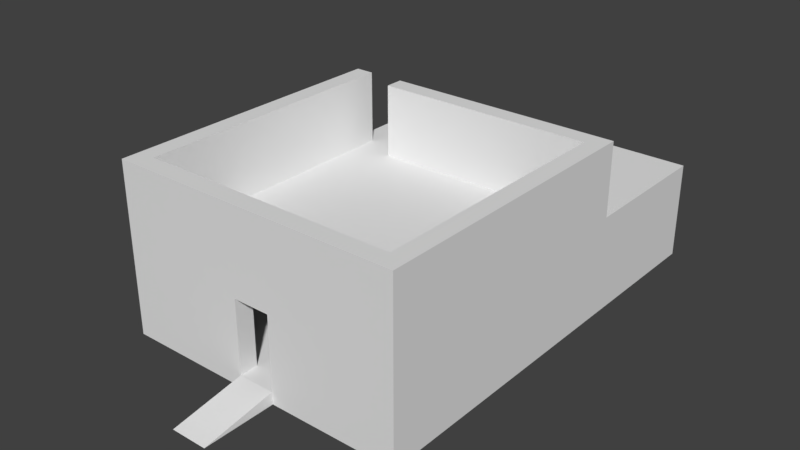 # Source: house2.blend  (saved by Blender 2.79.0; exported with 4.5.12 LTS)
import bpy
from mathutils import Matrix  # noqa: F401  (used for matrix-valued properties, if any)

bpy.ops.wm.read_factory_settings(use_empty=True)
scene = bpy.context.scene
scene.name = 'Scene'

# ---- collections
col_collection_1 = bpy.data.collections.new('Collection 1'); scene.collection.children.link(col_collection_1)

# ---- materials (node trees are filled in below, after node groups)
mat_material = bpy.data.materials.new('Material')
mat_material.alpha_threshold = 0.0
mat_material.use_transparent_shadow = False
mat_material.roughness = 0.5
mat_material.line_color = (0.0, 0.0, 0.0, 1.0)

# ---- material node trees

# ---- world
world_world = bpy.data.worlds.new('World'); scene.world = world_world
world_world.color = (0.05088, 0.05088, 0.05088)
world_world.use_sun_shadow = False
world_world.sun_shadow_jitter_overblur = 0.0
world_world.cycles.sampling_method = 'MANUAL'

# ---- meshes
me_cube = bpy.data.meshes.new('Cube')
me_cube.from_pydata([(11.64, -12.73, -1.0), (-12.36, -12.73, -1.0), (11.64, -12.73, 0.0), (-12.36, -12.73, 0.0), (-1.861, -12.73, 0.0), (4.139, -11.23, 0.0), (-10.86, 9.77, 0.0), (10.14, 9.769, 0.0), (10.14, -11.23, 0.0), (-1.861, -11.23, 0.0), (7.139, -11.23, 0.0), (1.139, -11.23, 0.0), (-10.86, -11.23, 0.0), (1.139, -12.73, 6.0), (-1.861, -11.23, 6.0), (-7.861, -11.23, 6.0), (-10.86, 9.77, 6.0), (7.139, 9.77, 6.0), (10.14, 9.769, 6.0), (10.14, 6.769, 6.0), (7.139, -11.23, 6.0), (1.139, -11.23, 6.0), (-10.86, -11.23, 6.0), (1.139, -12.73, -1.0), (-1.861, -12.73, -1.0), (1.139, -12.73, 0.0), (1.139, -18.73, -1.0), (-1.861, -18.73, -1.0), (11.64, 11.27, 7.0), (-7.861, 11.27, 7.0), (-10.86, 11.27, 7.0), (-12.36, 11.27, 7.0), (7.139, -11.23, 1.0), (-10.86, 9.77, 7.0), (-7.861, 9.77, 7.0), (7.139, 9.77, 7.0), (10.14, 9.769, 7.0), (10.14, 6.769, 7.0), (7.139, -11.23, 7.0), (-10.86, -11.23, 7.0), (10.14, -11.23, 1.0), (10.14, -8.231, 1.0), (10.14, -8.231, -2.384e-06), (7.139, -8.23, -2.384e-06), (7.139, -8.23, 1.0), (-1.861, -12.73, 6.0), (4.139, -8.23, -2.384e-06), (7.139, 6.769, 7.0), (7.139, 6.77, 6.0), (-1.861, -12.73, 13.0), (11.64, -12.73, 13.0), (-10.86, 11.27, 13.0), (-12.36, 11.27, 13.0), (-10.86, -12.73, 13.0), (-12.36, -12.73, 13.0), (10.14, 11.27, 13.0), (10.14, -12.73, 13.0), (1.139, -12.73, 13.0), (-7.861, 11.27, 13.0), (11.64, 11.27, 13.0), (-7.861, 9.77, 13.0), (10.14, 9.769, 13.0), (10.14, -11.23, 13.0), (-10.86, -11.23, 13.0), (-12.36, 23.27, 7.0), (11.64, 23.27, -1.0), (-12.36, 23.27, -1.0), (11.64, 23.27, 7.0)], [], [(1, 66, 65, 0, 23, 24), (0, 2, 25, 23), (9, 12, 22, 15, 14), (14, 15, 22, 16, 17, 48, 20, 21), (6, 7, 18, 17, 16), (6, 12, 9, 11, 5, 10, 8, 42, 7), (21, 13, 45, 14), (29, 30, 33, 34), (9, 14, 45, 4), (38, 62, 8), (11, 9, 4, 25), (17, 18, 19, 48), (21, 11, 25, 13), (6, 16, 22, 12), (48, 19, 42, 43), (26, 25, 4, 27), (4, 24, 27), (24, 4, 3, 1), (23, 25, 26), (24, 23, 26, 27), (66, 64, 67, 65), (13, 57, 49, 45), (29, 58, 55, 59, 28), (34, 35, 36, 61, 60), (33, 30, 51, 63, 39), (41, 44, 32, 40), (47, 48, 43, 44), (64, 31, 30, 29, 28, 67), (19, 18, 7), (37, 47, 44, 41), (34, 33, 39, 38, 47, 35), (32, 44, 46, 5), (44, 43, 46), (36, 35, 47, 37), (48, 47, 38, 20), (52, 54, 53, 63, 51), (58, 60, 61, 55), (59, 55, 61, 62, 56, 50), (62, 63, 53, 49, 57, 56), (29, 34, 60, 58), (50, 2, 0, 65, 67, 28, 59), (30, 31, 52, 51), (4, 45, 49, 53, 54, 3), (57, 13, 25, 2, 50, 56), (31, 64, 66, 1, 3, 54, 52), (42, 8, 62), (62, 61, 37), (61, 36, 37), (7, 42, 19), (42, 62, 37), (19, 42, 37), (5, 11, 21), (5, 21, 20), (8, 10, 20), (10, 5, 20), (39, 63, 38), (63, 62, 38), (20, 38, 8)])
_uv = me_cube.uv_layers.new(name='UVMap')
_uv.uv.foreach_set('vector', [0.9921, -0.003402, 0.9898, 0.9829, -0.03403, 0.9819, -0.02894, 0.003928, 0.3889, -0.001441, 0.5525, -0.004197, 1.298, 0.01755, 1.298, 0.08296, 0.6116, 0.08296, 0.6116, 0.01755, -1.228, 0.001974, -0.755, 0.001973, -0.755, 0.3176, -0.9128, 0.3176, -1.228, 0.3176, 0.6549, 1.192, 0.6927, 1.193, 1.028, 1.19, 1.025, 0.3014, 0.276, 0.3054, 0.2769, 0.4325, 0.2678, 1.194, 0.6172, 1.193, 0.3496, 0.001971, 1.454, 0.001969, 1.454, 0.3176, 1.296, 0.3176, 0.3496, 0.3176, 1.183, 0.8693, 0.1793, 0.8693, 0.1793, 0.4391, 0.1793, 0.2957, 0.1793, 0.1523, 0.1793, 0.008897, 0.1793, -0.1345, 0.3227, -0.1345, 1.183, -0.1345, 1.35, 0.4396, 1.386, 0.4396, 1.386, 0.5604, 1.349, 0.5604, 0.9103, 0.2437, 1.024, 0.2446, 1.024, 0.3016, 0.9098, 0.3006, -1.228, 0.001974, -1.228, 0.3176, -1.307, 0.3176, -1.307, 0.001974, 1.044, 0.4906, 0.8907, 0.7969, 0.8907, 0.1333, 0.1793, 0.2957, 0.1793, 0.4391, 0.1076, 0.4391, 0.1076, 0.2957, 0.276, 0.3054, 0.4374, 0.3051, 0.4365, 0.4312, 0.2769, 0.4325, 1.35, 0.4396, 1.35, 0.1333, 1.386, 0.1332, 1.386, 0.4396, 0.3496, 0.001971, 0.3496, 0.3176, -0.755, 0.3176, -0.755, 0.001973, 0.2769, 0.4325, 0.4365, 0.4312, 0.4329, 1.098, 0.2703, 1.1, -0.1831, 0.2957, 0.1076, 0.2957, 0.1076, 0.4391, -0.1831, 0.4391, 0.1076, 0.4391, 0.09979, 0.4862, -0.1831, 0.4391, 0.4154, 0.01755, 0.4154, 0.08296, -0.2714, 0.08296, -0.2714, 0.01755, 0.09979, 0.2485, 0.1076, 0.2957, -0.1831, 0.2957, 0.5525, -0.004197, 0.3889, -0.001441, 0.3834, -0.3286, 0.547, -0.3313, -2.626, 0.01757, -2.626, 0.5408, -4.196, 0.5408, -4.196, 0.01757, 0.6116, 0.4754, 0.6116, 0.9332, 0.4154, 0.9332, 0.4154, 0.4754, -1.177, 0.4906, -1.177, 0.7969, -2.096, 0.7969, -2.172, 0.7969, -2.172, 0.4906, -1.1, 0.4906, -0.3344, 0.4906, -0.1813, 0.4906, -0.1813, 0.7969, -1.1, 0.7969, 3.035, 0.4906, 3.111, 0.4906, 3.111, 0.7969, 1.963, 0.7969, 1.963, 0.4906, 0.09296, 1.1, 0.2171, 1.101, 0.2163, 1.217, 0.09315, 1.219, 0.2208, 0.4351, 0.2769, 0.4325, 0.2703, 1.1, 0.2171, 1.101, 1.133, -0.366, 1.138, 0.2416, 1.024, 0.2446, 0.9103, 0.2437, -0.07711, 0.2525, -0.08256, -0.3551, 1.612, 0.3176, 1.454, 0.3176, 1.454, 0.001969, 0.08306, 0.4365, 0.2208, 0.4351, 0.2171, 1.101, 0.09296, 1.1, 0.9098, 0.3006, 1.024, 0.3016, 1.028, 1.192, 0.2184, 1.195, 0.2208, 0.4351, 0.2285, 0.3027, 0.2163, 1.217, 0.2171, 1.101, 0.3537, 1.143, 0.3038, 1.247, 0.2171, 1.101, 0.2703, 1.1, 0.3537, 1.143, 0.07949, 0.2988, 0.2285, 0.3027, 0.2208, 0.4351, 0.08306, 0.4365, 0.2769, 0.4325, 0.2208, 0.4351, 0.2184, 1.195, 0.2678, 1.194, 9.998e-05, 0.9996, 0.0004444, 9.998e-05, 0.06291, 0.0001214, 0.06289, 0.06259, 0.06257, 0.9996, 0.1875, 0.9996, 0.1875, 0.9372, 0.9371, 0.9374, 0.9371, 0.9999, 0.9996, 0.9999, 0.9371, 0.9999, 0.9371, 0.9374, 0.9374, 0.06289, 0.9374, 0.0004229, 0.9999, 0.0004444, 0.9374, 0.06289, 0.06289, 0.06259, 0.06291, 0.0001214, 0.4377, 0.0002505, 0.5626, 0.0002937, 0.9374, 0.0004229, -1.177, 0.4906, -1.1, 0.4906, -1.1, 0.7969, -1.177, 0.7969, 1.298, 0.9332, 1.298, 0.08296, 1.298, 0.01755, 3.653, 0.01755, 3.653, 0.5408, 2.868, 0.5408, 2.868, 0.9332, 3.111, 0.4906, 3.188, 0.4906, 3.188, 0.7969, 3.111, 0.7969, 0.4154, 0.08296, 0.4154, 0.4754, 0.4154, 0.9332, -0.1733, 0.9332, -0.2714, 0.9332, -0.2714, 0.08296, 0.6116, 0.9332, 0.6116, 0.4754, 0.6116, 0.08296, 1.298, 0.08296, 1.298, 0.9332, 1.2, 0.9332, -1.841, 0.5408, -2.626, 0.5408, -2.626, 0.01757, -0.2714, 0.01755, -0.2714, 0.08296, -0.2714, 0.9332, -1.841, 0.9332, 0.7375, 0.1333, 0.8907, 0.1333, 0.8907, 0.7969, 0.8907, 0.7969, -0.1813, 0.7969, -0.02817, 0.4906, -0.1813, 0.7969, -0.1813, 0.4906, -0.02817, 0.4906, 1.454, 0.001969, 2.401, 0.001967, 1.612, 0.3176, 0.7375, 0.1333, 0.8907, 0.7969, -0.02817, 0.4906, 0.2889, 0.3238, -0.1473, 0.3076, 0.2916, 0.3239, 1.197, 0.1333, 1.35, 0.1333, 1.35, 0.4396, 1.197, 0.1333, 1.35, 0.4396, 1.044, 0.4396, 0.8907, 0.1333, 1.044, 0.1333, 1.044, 0.4396, 1.044, 0.1333, 1.197, 0.1333, 1.044, 0.4396, 1.963, 0.4906, 1.963, 0.7969, 1.044, 0.4906, 1.963, 0.7969, 0.8907, 0.7969, 1.044, 0.4906, 1.044, 0.4396, 1.044, 0.4906, 0.8907, 0.1333])
me_cube.materials.append(mat_material)
me_cube.use_remesh_preserve_volume = False
me_cube.use_remesh_preserve_attributes = False
me_cube.use_mirror_vertex_groups = False
me_cube.update()

# ---- objects
ob_cube = bpy.data.objects.new('Cube', me_cube)

# ---- transforms, parenting, visibility, modifiers, constraints
ob_cube.location = (0.0, 0.0, 0.0)
ob_cube.lock_rotations_4d = False
ob_cube.empty_display_type = 'ARROWS'
ob_cube.lineart.crease_threshold = 0.0

# ---- collection membership
col_collection_1.objects.link(ob_cube)

# ---- scene / render settings (as saved in the file)
scene.frame_start = 1; scene.frame_end = 250; scene.frame_set(1)
scene.render.engine = 'BLENDER_EEVEE_NEXT'
scene.render.resolution_percentage = 50
scene.render.dither_intensity = 0.0
scene.cycles.use_denoising = False
scene.cycles.samples = 128
scene.cycles.sampling_pattern = 'TABULATED_SOBOL'
scene.cycles.use_adaptive_sampling = False
scene.cycles.use_light_tree = False
scene.cycles.blur_glossy = 0.0
scene.cycles.sample_clamp_indirect = 0.0
scene.view_settings.view_transform = 'Standard'
bpy.context.view_layer.update()

# ---- added for rendering (the .blend has no active camera and no usable light): camera, sun
cam_auto = bpy.data.cameras.new('AutoCamera')
cam_auto.lens = 50.0
cam_auto.sensor_width = 36.0
cam_auto.clip_end = 1000.0
ob_auto_camera = bpy.data.objects.new('AutoCamera', cam_auto)
scene.collection.objects.link(ob_auto_camera)
ob_auto_camera.location = (46.2323, -53.6423, 43.2745)
ob_auto_camera.rotation_euler = (1.09748, -7.21219e-08, 0.694738)
scene.camera = ob_auto_camera
light_auto_sun = bpy.data.lights.new('AutoSun', 'SUN')
light_auto_sun.energy = 3.0
light_auto_sun.angle = 0.0523599
ob_auto_sun = bpy.data.objects.new('AutoSun', light_auto_sun)
scene.collection.objects.link(ob_auto_sun)
ob_auto_sun.rotation_euler = (0.872665, 0.174533, 0.523599)
bpy.context.view_layer.update()
